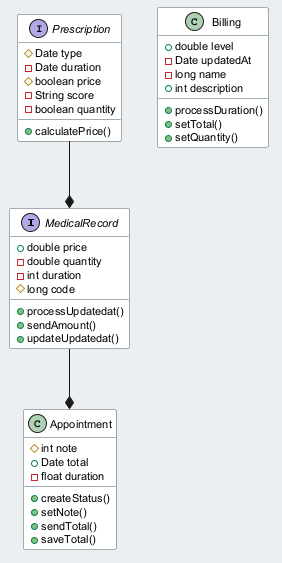

The diagram above was rendered by PlantUML. Its source (embedded in the PNG):
@startuml
skinparam backgroundColor #ECEFF1
skinparam classBackgroundColor #FFFFFF
skinparam classBorderColor #455A64
skinparam defaultFontSize 11
interface MedicalRecord {
  +double price
  -double quantity
  -int duration
  #long code
  +processUpdatedat()
  +sendAmount()
  +updateUpdatedat()
}
class Appointment {
  #int note
  +Date total
  -float duration
  +createStatus()
  +setNote()
  +sendTotal()
  +saveTotal()
}
class Billing {
  +double level
  -Date updatedAt
  -long name
  +int description
  +processDuration()
  +setTotal()
  +setQuantity()
}
interface Prescription {
  #Date type
  -Date duration
  #boolean price
  -String score
  -boolean quantity
  +calculatePrice()
}
MedicalRecord --* Appointment
Prescription --* MedicalRecord
@enduml